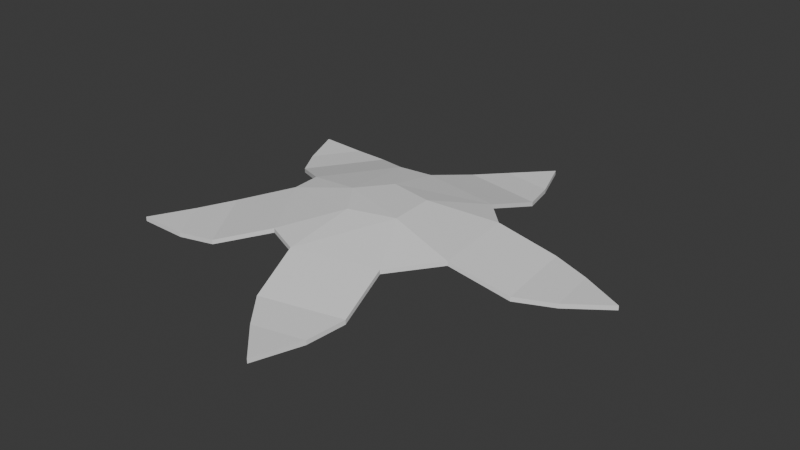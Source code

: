 # Source: plant.blend  (saved by Blender 4.2.66; exported with 4.5.12 LTS)
import bpy
from mathutils import Matrix  # noqa: F401  (used for matrix-valued properties, if any)

bpy.ops.wm.read_factory_settings(use_empty=True)
scene = bpy.context.scene
scene.name = 'Scene'

# ---- collections
col_collection = bpy.data.collections.new('Collection'); scene.collection.children.link(col_collection)

# ---- world
world_world = bpy.data.worlds.new('World'); scene.world = world_world
world_world.use_nodes = True; world_world.node_tree.nodes.clear()
_N = world_world.node_tree.nodes; _L = world_world.node_tree.links
n0 = _N.new('ShaderNodeOutputWorld'); n0.name = 'World Output'; n0.location = (300, 300)
n1 = _N.new('ShaderNodeBackground'); n1.name = 'Background'; n1.location = (10, 300)
n1.inputs[0].default_value = (0.05088, 0.05088, 0.05088, 1.0)
_L.new(n1.outputs[0], n0.inputs[0])
n0.is_active_output = True
world_world.color = (0.05088, 0.05088, 0.05088)
world_world.sun_shadow_jitter_overblur = 0.0

# ---- meshes
me_circle = bpy.data.meshes.new('Circle')
me_circle.from_pydata([(-4.931e-09, 0.3382, 0.0), (-0.2392, 0.2392, 0.0), (-0.3382, 0.0, 0.0), (-0.2392, -0.2392, 0.0), (-4.931e-09, -0.3382, 0.0), (0.2392, -0.2392, 0.0), (0.3382, 0.0, 0.0), (0.2392, 0.2392, 0.0), (-4.931e-09, 0.3382, 0.9407), (-0.2392, 0.2392, 0.9407), (-0.3382, 0.0, 0.9407), (-0.2392, -0.2392, 0.9407), (-4.931e-09, -0.3382, 0.9407), (0.2392, -0.2392, 0.9407), (0.3382, 0.0, 0.9407), (0.2392, 0.2392, 0.9407), (-3.725e-09, 3.725e-09, 1.246), (-0.4333, -1.047e-09, 0.4704), (-0.3064, -0.3064, 0.4704), (-5.096e-09, 0.4333, 0.4704), (-0.3064, 0.3064, 0.4704), (0.3064, 0.3064, 0.4704), (0.3064, -0.3064, 0.4704), (0.4333, -1.047e-09, 0.4704), (-5.096e-09, -0.4333, 0.4704), (-0.3656, -4.96e-10, 0.7055), (-4.784e-09, 0.3656, 0.7055), (0.2585, 0.2585, 0.7055), (0.2585, -0.2585, 0.7055), (-0.2585, -0.2585, 0.7055), (-0.2585, 0.2585, 0.7055), (0.3656, -4.96e-10, 0.7055), (-4.784e-09, -0.3656, 0.7055), (-0.001583, -0.00425, -0.03263)], [], [(29, 25, 10, 11), (30, 26, 8, 9), (26, 27, 15, 8), (31, 28, 13, 14), (32, 29, 11, 12), (25, 30, 9, 10), (27, 31, 14, 15), (28, 32, 12, 13), (14, 13, 16), (12, 11, 16), (10, 9, 16), (15, 14, 16), (13, 12, 16), (11, 10, 16), (9, 8, 16), (8, 15, 16), (5, 4, 24, 22), (7, 6, 23, 21), (2, 1, 20, 17), (4, 3, 18, 24), (6, 5, 22, 23), (0, 7, 21, 19), (1, 0, 19, 20), (3, 2, 17, 18), (22, 24, 32, 28), (21, 23, 31, 27), (17, 20, 30, 25), (24, 18, 29, 32), (23, 22, 28, 31), (19, 21, 27, 26), (20, 19, 26, 30), (18, 17, 25, 29), (7, 0, 33), (5, 6, 33), (3, 4, 33), (1, 2, 33), (6, 7, 33), (4, 5, 33), (2, 3, 33), (0, 1, 33)])
_uv = me_circle.uv_layers.new(name='UVMap')
_uv.uv.foreach_set('vector', [0.0, 0.0, 0.0, 0.0, 0.0, 0.0, 0.0, 0.0, 0.0, 0.0, 0.0, 0.0, 0.0, 0.0, 0.0, 0.0, 0.0, 0.0, 0.0, 0.0, 0.0, 0.0, 0.0, 0.0, 0.0, 0.0, 0.0, 0.0, 0.0, 0.0, 0.0, 0.0, 0.0, 0.0, 0.0, 0.0, 0.0, 0.0, 0.0, 0.0, 0.0, 0.0, 0.0, 0.0, 0.0, 0.0, 0.0, 0.0, 0.0, 0.0, 0.0, 0.0, 0.0, 0.0, 0.0, 0.0, 0.0, 0.0, 0.0, 0.0, 0.0, 0.0, 0.0, 0.0, 0.0, 0.0, 0.0, 0.0, 0.0, 0.0, 0.0, 0.0, 0.0, 0.0, 0.0, 0.0, 0.0, 0.0, 0.0, 0.0, 0.0, 0.0, 0.0, 0.0, 0.0, 0.0, 0.0, 0.0, 0.0, 0.0, 0.0, 0.0, 0.0, 0.0, 0.0, 0.0, 0.0, 0.0, 0.0, 0.0, 0.0, 0.0, 0.0, 0.0, 0.0, 0.0, 0.0, 0.0, 0.0, 0.0, 0.0, 0.0, 0.0, 0.0, 0.0, 0.0, 0.0, 0.0, 0.0, 0.0, 0.0, 0.0, 0.0, 0.0, 0.0, 0.0, 0.0, 0.0, 0.0, 0.0, 0.0, 0.0, 0.0, 0.0, 0.0, 0.0, 0.0, 0.0, 0.0, 0.0, 0.0, 0.0, 0.0, 0.0, 0.0, 0.0, 0.0, 0.0, 0.0, 0.0, 0.0, 0.0, 0.0, 0.0, 0.0, 0.0, 0.0, 0.0, 0.0, 0.0, 0.0, 0.0, 0.0, 0.0, 0.0, 0.0, 0.0, 0.0, 0.0, 0.0, 0.0, 0.0, 0.0, 0.0, 0.0, 0.0, 0.0, 0.0, 0.0, 0.0, 0.0, 0.0, 0.0, 0.0, 0.0, 0.0, 0.0, 0.0, 0.0, 0.0, 0.0, 0.0, 0.0, 0.0, 0.0, 0.0, 0.0, 0.0, 0.0, 0.0, 0.0, 0.0, 0.0, 0.0, 0.0, 0.0, 0.0, 0.0, 0.0, 0.0, 0.0, 0.0, 0.0, 0.0, 0.0, 0.0, 0.0, 0.0, 0.0, 0.0, 0.0, 0.0, 0.0, 0.0, 0.0, 0.0, 0.0, 0.0, 0.0, 0.0, 0.0, 0.0, 0.0, 0.0, 0.0, 0.0, 0.0, 0.0, 0.0, 0.0, 0.0, 0.0, 0.0, 0.0, 0.0, 0.0, 0.0, 0.0, 0.0, 0.0, 0.0, 0.0, 0.0, 0.0, 0.0, 0.0, 0.0, 0.0, 0.0, 0.0, 0.0, 0.0, 0.0, 0.0, 0.0, 0.0, 0.0, 0.0, 0.0, 0.0, 0.0, 0.0, 0.0, 0.0, 0.0, 0.0, 0.0, 0.0, 0.0, 0.0, 0.0, 0.0, 0.0, 0.0, 0.0, 0.0, 0.0, 0.0])
me_circle.update()
me_plane = bpy.data.meshes.new('Plane')
me_plane.from_pydata([(-0.7772, -0.9468, -0.1086), (1.251, -1.459, -0.01446), (-1.064, 1.722, -0.7373), (2.598, 1.047, -0.7195), (-0.6189, 4.175, -1.449), (2.924, 3.541, -1.447), (0.2991, 5.572, -1.588), (2.486, 5.18, -1.59), (1.76, 7.141, -1.605), (-1.849, -2.318, -0.107), (-4.631, -1.549, -0.7159), (-2.531, 1.489, -0.7038), (-6.699, -0.1377, -1.415), (-4.66, 2.829, -1.409), (-7.593, 1.274, -1.543), (-6.334, 3.105, -1.543), (-8.42, 3.252, -1.548), (-0.7182, -3.881, -0.09042), (-2.602, -6.003, -0.7139), (-4.559, -2.85, -0.7081), (-4.74, -7.315, -1.415), (-6.628, -4.251, -1.409), (-6.392, -7.561, -1.543), (-7.558, -5.67, -1.543), (-8.536, -7.519, -1.548), (1.351, -3.42, -0.01416), (2.634, -5.868, -0.7049), (-1.002, -6.727, -0.7035), (3.187, -8.323, -1.415), (-0.3176, -9.145, -1.409), (2.898, -9.969, -1.543), (0.7347, -10.48, -1.543), (2.179, -11.99, -1.548), (3.918, -0.3626, -0.5531), (4.294, -4.07, -0.5369), (6.418, -0.1042, -1.25), (6.799, -3.683, -1.244), (8.015, -0.5951, -1.378), (8.251, -2.804, -1.378), (9.931, -1.559, -1.383), (-0.7761, -0.9471, -0.2982), (1.252, -1.459, -0.204), (-1.063, 1.722, -0.9269), (2.599, 1.046, -0.909), (-0.6178, 4.175, -1.639), (2.925, 3.54, -1.637), (0.3002, 5.571, -1.777), (2.487, 5.18, -1.78), (1.761, 7.141, -1.794), (-1.848, -2.318, -0.2965), (-4.63, -1.55, -0.9054), (-2.53, 1.489, -0.8933), (-6.698, -0.138, -1.605), (-4.659, 2.828, -1.599), (-7.592, 1.274, -1.733), (-6.333, 3.105, -1.733), (-8.419, 3.252, -1.738), (-0.7171, -3.881, -0.28), (-2.601, -6.004, -0.9035), (-4.558, -2.85, -0.8977), (-4.739, -7.315, -1.605), (-6.627, -4.251, -1.599), (-6.391, -7.562, -1.733), (-7.557, -5.67, -1.733), (-8.535, -7.519, -1.738), (1.352, -3.42, -0.2037), (2.636, -5.868, -0.8945), (-1.001, -6.728, -0.8931), (3.188, -8.323, -1.605), (-0.3165, -9.145, -1.599), (2.899, -9.969, -1.733), (0.7357, -10.48, -1.733), (2.18, -11.99, -1.738), (3.919, -0.3629, -0.7426), (4.295, -4.07, -0.7265), (6.419, -0.1045, -1.44), (6.801, -3.684, -1.434), (8.016, -0.5954, -1.568), (8.252, -2.805, -1.568), (9.932, -1.559, -1.573)], [], [(0, 2, 3, 1), (2, 4, 5, 3), (4, 6, 7, 5), (6, 8, 7), (9, 10, 11, 0), (10, 12, 13, 11), (12, 14, 15, 13), (14, 16, 15), (17, 18, 19, 9), (18, 20, 21, 19), (20, 22, 23, 21), (22, 24, 23), (25, 26, 27, 17), (26, 28, 29, 27), (28, 30, 31, 29), (30, 32, 31), (1, 33, 34, 25), (33, 35, 36, 34), (35, 37, 38, 36), (37, 39, 38), (1, 25, 17, 9, 0), (25, 34, 26), (3, 33, 1), (0, 11, 2), (9, 19, 10), (17, 27, 18), (40, 41, 43, 42), (42, 43, 45, 44), (44, 45, 47, 46), (46, 47, 48), (49, 40, 51, 50), (50, 51, 53, 52), (52, 53, 55, 54), (54, 55, 56), (57, 49, 59, 58), (58, 59, 61, 60), (60, 61, 63, 62), (62, 63, 64), (65, 57, 67, 66), (66, 67, 69, 68), (68, 69, 71, 70), (70, 71, 72), (41, 65, 74, 73), (73, 74, 76, 75), (75, 76, 78, 77), (77, 78, 79), (41, 40, 49, 57, 65), (65, 66, 74), (43, 41, 73), (40, 42, 51), (49, 50, 59), (57, 58, 67), (10, 19, 59, 50), (18, 27, 67, 58), (34, 36, 76, 74), (8, 6, 46, 48), (35, 33, 73, 75), (7, 8, 48, 47), (27, 29, 69, 67), (28, 26, 66, 68), (19, 21, 61, 59), (36, 38, 78, 76), (20, 18, 58, 60), (37, 35, 75, 77), (11, 13, 53, 51), (29, 31, 71, 69), (39, 37, 77, 79), (12, 10, 50, 52), (30, 28, 68, 70), (21, 23, 63, 61), (38, 39, 79, 78), (32, 30, 70, 72), (22, 20, 60, 62), (13, 15, 55, 53), (31, 32, 72, 71), (3, 5, 45, 43), (24, 22, 62, 64), (14, 12, 52, 54), (4, 2, 42, 44), (23, 24, 64, 63), (26, 34, 74, 66), (16, 14, 54, 56), (33, 3, 43, 73), (15, 16, 56, 55), (5, 7, 47, 45), (2, 11, 51, 42), (6, 4, 44, 46)])
_uv = me_plane.uv_layers.new(name='UVMap')
_uv.uv.foreach_set('vector', [0.0, 0.0, 0.0, 1.0, 1.0, 1.0, 1.0, 0.0, 0.0, 1.0, 0.0, 1.0, 1.0, 1.0, 1.0, 1.0, 0.0, 1.0, 0.0, 1.0, 1.0, 1.0, 1.0, 1.0, 0.0, 1.0, 0.0, 1.0, 1.0, 1.0, 0.0, 0.0, 0.0, 1.0, 1.0, 1.0, 1.0, 0.0, 0.0, 1.0, 0.0, 1.0, 1.0, 1.0, 1.0, 1.0, 0.0, 1.0, 0.0, 1.0, 1.0, 1.0, 1.0, 1.0, 0.0, 1.0, 0.0, 1.0, 1.0, 1.0, 0.0, 0.0, 0.0, 1.0, 1.0, 1.0, 1.0, 0.0, 0.0, 1.0, 0.0, 1.0, 1.0, 1.0, 1.0, 1.0, 0.0, 1.0, 0.0, 1.0, 1.0, 1.0, 1.0, 1.0, 0.0, 1.0, 0.0, 1.0, 1.0, 1.0, 0.0, 0.0, 0.0, 1.0, 1.0, 1.0, 1.0, 0.0, 0.0, 1.0, 0.0, 1.0, 1.0, 1.0, 1.0, 1.0, 0.0, 1.0, 0.0, 1.0, 1.0, 1.0, 1.0, 1.0, 0.0, 1.0, 0.0, 1.0, 1.0, 1.0, 0.0, 0.0, 0.0, 1.0, 1.0, 1.0, 1.0, 0.0, 0.0, 1.0, 0.0, 1.0, 1.0, 1.0, 1.0, 1.0, 0.0, 1.0, 0.0, 1.0, 1.0, 1.0, 1.0, 1.0, 0.0, 1.0, 0.0, 1.0, 1.0, 1.0, 0.0, 0.0, 1.0, 0.0, 1.0, 0.0, 1.0, 0.0, 1.0, 0.0, 1.0, 0.0, 1.0, 1.0, 0.0, 1.0, 1.0, 1.0, 0.0, 1.0, 0.0, 0.0, 1.0, 0.0, 1.0, 1.0, 0.0, 1.0, 1.0, 0.0, 1.0, 1.0, 0.0, 1.0, 1.0, 0.0, 1.0, 1.0, 0.0, 1.0, 0.0, 0.0, 1.0, 0.0, 1.0, 1.0, 0.0, 1.0, 0.0, 1.0, 1.0, 1.0, 1.0, 1.0, 0.0, 1.0, 0.0, 1.0, 1.0, 1.0, 1.0, 1.0, 0.0, 1.0, 0.0, 1.0, 1.0, 1.0, 0.0, 1.0, 0.0, 0.0, 1.0, 0.0, 1.0, 1.0, 0.0, 1.0, 0.0, 1.0, 1.0, 1.0, 1.0, 1.0, 0.0, 1.0, 0.0, 1.0, 1.0, 1.0, 1.0, 1.0, 0.0, 1.0, 0.0, 1.0, 1.0, 1.0, 0.0, 1.0, 0.0, 0.0, 1.0, 0.0, 1.0, 1.0, 0.0, 1.0, 0.0, 1.0, 1.0, 1.0, 1.0, 1.0, 0.0, 1.0, 0.0, 1.0, 1.0, 1.0, 1.0, 1.0, 0.0, 1.0, 0.0, 1.0, 1.0, 1.0, 0.0, 1.0, 0.0, 0.0, 1.0, 0.0, 1.0, 1.0, 0.0, 1.0, 0.0, 1.0, 1.0, 1.0, 1.0, 1.0, 0.0, 1.0, 0.0, 1.0, 1.0, 1.0, 1.0, 1.0, 0.0, 1.0, 0.0, 1.0, 1.0, 1.0, 0.0, 1.0, 0.0, 0.0, 1.0, 0.0, 1.0, 1.0, 0.0, 1.0, 0.0, 1.0, 1.0, 1.0, 1.0, 1.0, 0.0, 1.0, 0.0, 1.0, 1.0, 1.0, 1.0, 1.0, 0.0, 1.0, 0.0, 1.0, 1.0, 1.0, 0.0, 1.0, 0.0, 0.0, 1.0, 0.0, 1.0, 0.0, 1.0, 0.0, 1.0, 0.0, 1.0, 0.0, 0.0, 1.0, 1.0, 1.0, 1.0, 1.0, 0.0, 0.0, 0.0, 1.0, 1.0, 0.0, 0.0, 1.0, 1.0, 1.0, 1.0, 0.0, 0.0, 1.0, 1.0, 1.0, 1.0, 0.0, 0.0, 1.0, 1.0, 1.0, 0.0, 1.0, 1.0, 1.0, 1.0, 1.0, 0.0, 1.0, 0.0, 1.0, 1.0, 1.0, 1.0, 1.0, 0.0, 1.0, 1.0, 1.0, 1.0, 1.0, 1.0, 1.0, 1.0, 1.0, 0.0, 1.0, 0.0, 1.0, 0.0, 1.0, 0.0, 1.0, 0.0, 1.0, 0.0, 1.0, 0.0, 1.0, 0.0, 1.0, 1.0, 1.0, 0.0, 1.0, 0.0, 1.0, 1.0, 1.0, 1.0, 1.0, 1.0, 1.0, 1.0, 1.0, 1.0, 1.0, 0.0, 1.0, 0.0, 1.0, 0.0, 1.0, 0.0, 1.0, 1.0, 1.0, 1.0, 1.0, 1.0, 1.0, 1.0, 1.0, 1.0, 1.0, 1.0, 1.0, 1.0, 1.0, 1.0, 1.0, 0.0, 1.0, 0.0, 1.0, 0.0, 1.0, 0.0, 1.0, 0.0, 1.0, 0.0, 1.0, 0.0, 1.0, 0.0, 1.0, 1.0, 1.0, 1.0, 1.0, 1.0, 1.0, 1.0, 1.0, 1.0, 1.0, 1.0, 1.0, 1.0, 1.0, 1.0, 1.0, 0.0, 1.0, 0.0, 1.0, 0.0, 1.0, 0.0, 1.0, 0.0, 1.0, 0.0, 1.0, 0.0, 1.0, 0.0, 1.0, 0.0, 1.0, 0.0, 1.0, 0.0, 1.0, 0.0, 1.0, 1.0, 1.0, 1.0, 1.0, 1.0, 1.0, 1.0, 1.0, 1.0, 1.0, 0.0, 1.0, 0.0, 1.0, 1.0, 1.0, 0.0, 1.0, 0.0, 1.0, 0.0, 1.0, 0.0, 1.0, 0.0, 1.0, 0.0, 1.0, 0.0, 1.0, 0.0, 1.0, 1.0, 1.0, 1.0, 1.0, 1.0, 1.0, 1.0, 1.0, 1.0, 1.0, 0.0, 1.0, 0.0, 1.0, 1.0, 1.0, 1.0, 1.0, 1.0, 1.0, 1.0, 1.0, 1.0, 1.0, 0.0, 1.0, 0.0, 1.0, 0.0, 1.0, 0.0, 1.0, 0.0, 1.0, 0.0, 1.0, 0.0, 1.0, 0.0, 1.0, 0.0, 1.0, 0.0, 1.0, 0.0, 1.0, 0.0, 1.0, 1.0, 1.0, 0.0, 1.0, 0.0, 1.0, 1.0, 1.0, 0.0, 1.0, 1.0, 1.0, 1.0, 1.0, 0.0, 1.0, 0.0, 1.0, 0.0, 1.0, 0.0, 1.0, 0.0, 1.0, 0.0, 1.0, 1.0, 1.0, 1.0, 1.0, 0.0, 1.0, 1.0, 1.0, 0.0, 1.0, 0.0, 1.0, 1.0, 1.0, 1.0, 1.0, 1.0, 1.0, 1.0, 1.0, 1.0, 1.0, 0.0, 1.0, 1.0, 1.0, 1.0, 1.0, 0.0, 1.0, 0.0, 1.0, 0.0, 1.0, 0.0, 1.0, 0.0, 1.0])
me_plane.materials.append(None)
me_plane.update()

# ---- objects
ob_circle = bpy.data.objects.new('Circle', me_circle)
ob_plane = bpy.data.objects.new('Plane', me_plane)

# ---- transforms, parenting, visibility, modifiers, constraints
ob_circle.location = (0.0, 0.0, 0.0)
ob_plane.location = (0.3179, 2.007, 1.714)

# ---- collection membership
col_collection.objects.link(ob_circle)
col_collection.objects.link(ob_plane)

# ---- scene / render settings (as saved in the file)
scene.frame_start = 1; scene.frame_end = 250; scene.frame_set(190)
scene.render.engine = 'BLENDER_EEVEE_NEXT'
bpy.context.view_layer.update()

# ---- added for rendering (the .blend has no active camera and no usable light): camera, sun
cam_auto = bpy.data.cameras.new('AutoCamera')
cam_auto.lens = 50.0
cam_auto.sensor_width = 36.0
cam_auto.clip_end = 1000.0
ob_auto_camera = bpy.data.objects.new('AutoCamera', cam_auto)
scene.collection.objects.link(ob_auto_camera)
ob_auto_camera.location = (25.6725, -30.0046, 20.5349)
ob_auto_camera.rotation_euler = (1.09748, -7.21219e-08, 0.694738)
scene.camera = ob_auto_camera
light_auto_sun = bpy.data.lights.new('AutoSun', 'SUN')
light_auto_sun.energy = 3.0
light_auto_sun.angle = 0.0523599
ob_auto_sun = bpy.data.objects.new('AutoSun', light_auto_sun)
scene.collection.objects.link(ob_auto_sun)
ob_auto_sun.rotation_euler = (0.872665, 0.174533, 0.523599)
bpy.context.view_layer.update()
